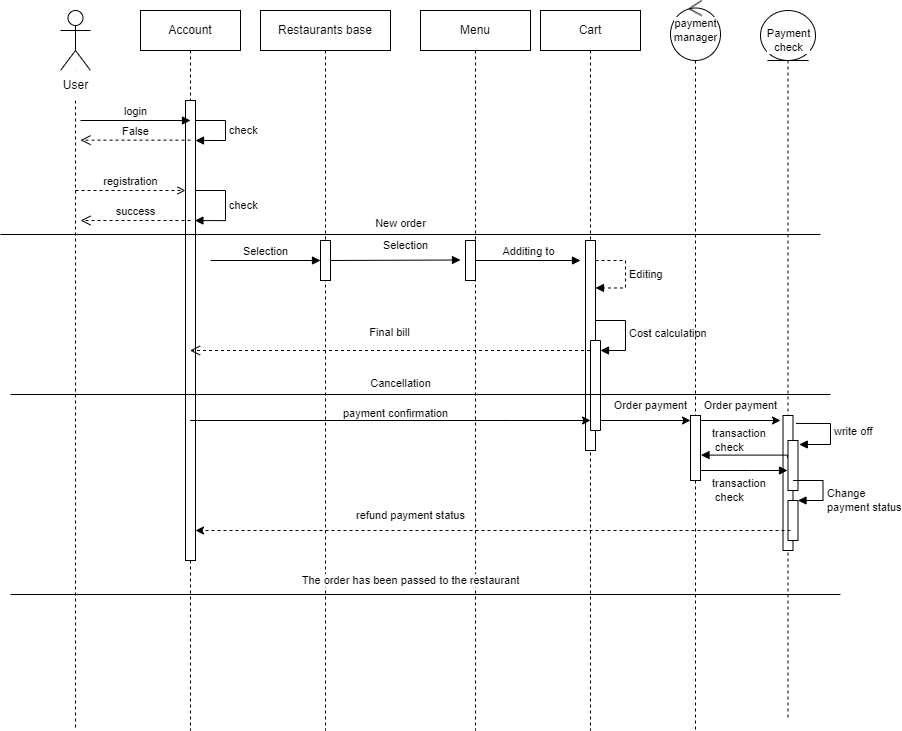

The diagram above was exported from draw.io. Its source (the exported page's mxGraphModel, read from the mxfile embedded in the PNG):
<mxGraphModel dx="2249" dy="737" grid="1" gridSize="10" guides="1" tooltips="1" connect="1" arrows="1" fold="1" page="1" pageScale="1" pageWidth="827" pageHeight="1169" math="0" shadow="0">
  <root>
    <mxCell id="0" />
    <mxCell id="1" parent="0" />
    <mxCell id="rjXeefBM6gAoiHaLpiGN-3" value="" style="shape=umlLifeline;participant=umlActor;perimeter=lifelinePerimeter;whiteSpace=wrap;html=1;container=1;collapsible=0;recursiveResize=0;verticalAlign=top;spacingTop=36;outlineConnect=0;shadow=0;comic=0;sketch=0;fillStyle=auto;fillColor=default;size=60;" parent="1" vertex="1">
      <mxGeometry x="50" y="30" width="30" height="720" as="geometry" />
    </mxCell>
    <mxCell id="rjXeefBM6gAoiHaLpiGN-5" value="User" style="text;html=1;resizable=0;autosize=1;align=center;verticalAlign=middle;points=[];fillColor=default;strokeColor=none;rounded=0;shadow=0;comic=0;sketch=0;fillStyle=auto;" parent="rjXeefBM6gAoiHaLpiGN-3" vertex="1">
      <mxGeometry x="-10" y="60" width="50" height="30" as="geometry" />
    </mxCell>
    <mxCell id="rjXeefBM6gAoiHaLpiGN-4" value="Account" style="shape=umlLifeline;perimeter=lifelinePerimeter;whiteSpace=wrap;html=1;container=1;collapsible=0;recursiveResize=0;outlineConnect=0;shadow=0;comic=0;sketch=0;fillStyle=auto;fillColor=default;" parent="1" vertex="1">
      <mxGeometry x="130" y="30" width="100" height="720" as="geometry" />
    </mxCell>
    <mxCell id="XF_ZTNimFTZN1reAdazJ-4" value="" style="html=1;points=[];perimeter=orthogonalPerimeter;shadow=0;labelBackgroundColor=#FFFFFF;comic=0;sketch=0;fillStyle=auto;fillColor=default;" parent="rjXeefBM6gAoiHaLpiGN-4" vertex="1">
      <mxGeometry x="45" y="90" width="10" height="460" as="geometry" />
    </mxCell>
    <mxCell id="XF_ZTNimFTZN1reAdazJ-8" value="check" style="edgeStyle=orthogonalEdgeStyle;html=1;align=left;spacingLeft=2;endArrow=block;rounded=0;entryX=1;entryY=0.087;strokeColor=#000000;entryDx=0;entryDy=0;entryPerimeter=0;" parent="rjXeefBM6gAoiHaLpiGN-4" target="XF_ZTNimFTZN1reAdazJ-4" edge="1">
      <mxGeometry relative="1" as="geometry">
        <mxPoint x="55" y="110" as="sourcePoint" />
        <Array as="points">
          <mxPoint x="85" y="110" />
          <mxPoint x="85" y="130" />
        </Array>
        <mxPoint x="60" y="130" as="targetPoint" />
      </mxGeometry>
    </mxCell>
    <mxCell id="XF_ZTNimFTZN1reAdazJ-10" value="registration" style="html=1;verticalAlign=bottom;endArrow=open;rounded=0;strokeColor=#000000;dashed=1;endFill=0;" parent="rjXeefBM6gAoiHaLpiGN-4" edge="1">
      <mxGeometry width="80" relative="1" as="geometry">
        <mxPoint x="-65" y="180" as="sourcePoint" />
        <mxPoint x="45" y="180" as="targetPoint" />
        <mxPoint as="offset" />
      </mxGeometry>
    </mxCell>
    <mxCell id="XF_ZTNimFTZN1reAdazJ-11" value="check" style="edgeStyle=orthogonalEdgeStyle;html=1;align=left;spacingLeft=2;endArrow=block;rounded=0;entryX=0.941;entryY=0.261;strokeColor=#000000;entryDx=0;entryDy=0;entryPerimeter=0;" parent="rjXeefBM6gAoiHaLpiGN-4" target="XF_ZTNimFTZN1reAdazJ-4" edge="1">
      <mxGeometry relative="1" as="geometry">
        <mxPoint x="55" y="180" as="sourcePoint" />
        <Array as="points">
          <mxPoint x="85" y="180" />
          <mxPoint x="85" y="210" />
        </Array>
        <mxPoint x="60" y="210" as="targetPoint" />
      </mxGeometry>
    </mxCell>
    <mxCell id="XF_ZTNimFTZN1reAdazJ-43" value="payment confirmation" style="text;html=1;resizable=0;autosize=1;align=center;verticalAlign=middle;points=[];fillColor=none;strokeColor=none;rounded=0;shadow=0;labelBackgroundColor=#FFFFFF;comic=0;sketch=0;fillStyle=auto;fontSize=11;" parent="rjXeefBM6gAoiHaLpiGN-4" vertex="1">
      <mxGeometry x="190" y="388" width="130" height="30" as="geometry" />
    </mxCell>
    <mxCell id="XF_ZTNimFTZN1reAdazJ-9" value="False" style="html=1;verticalAlign=bottom;endArrow=open;dashed=1;endSize=8;rounded=0;strokeColor=#000000;" parent="rjXeefBM6gAoiHaLpiGN-4" edge="1">
      <mxGeometry x="-0.0042" relative="1" as="geometry">
        <mxPoint x="50" y="129.66" as="sourcePoint" />
        <mxPoint x="-60" y="129.66" as="targetPoint" />
        <mxPoint as="offset" />
      </mxGeometry>
    </mxCell>
    <mxCell id="XF_ZTNimFTZN1reAdazJ-6" value="login" style="html=1;verticalAlign=bottom;endArrow=block;rounded=0;strokeColor=#000000;" parent="1" edge="1">
      <mxGeometry width="80" relative="1" as="geometry">
        <mxPoint x="70" y="140" as="sourcePoint" />
        <mxPoint x="180" y="140" as="targetPoint" />
      </mxGeometry>
    </mxCell>
    <mxCell id="XF_ZTNimFTZN1reAdazJ-12" value="success" style="html=1;verticalAlign=bottom;endArrow=open;dashed=1;endSize=8;rounded=0;strokeColor=#000000;" parent="1" edge="1">
      <mxGeometry x="-0.0042" relative="1" as="geometry">
        <mxPoint x="180" y="240" as="sourcePoint" />
        <mxPoint x="70" y="240" as="targetPoint" />
        <mxPoint as="offset" />
      </mxGeometry>
    </mxCell>
    <mxCell id="XF_ZTNimFTZN1reAdazJ-13" value="Restaurants base" style="shape=umlLifeline;perimeter=lifelinePerimeter;whiteSpace=wrap;html=1;container=1;collapsible=0;recursiveResize=0;outlineConnect=0;shadow=0;comic=0;sketch=0;fillStyle=auto;fillColor=default;" parent="1" vertex="1">
      <mxGeometry x="250" y="30" width="130" height="720" as="geometry" />
    </mxCell>
    <mxCell id="XF_ZTNimFTZN1reAdazJ-14" value="" style="html=1;points=[];perimeter=orthogonalPerimeter;shadow=0;labelBackgroundColor=#FFFFFF;comic=0;sketch=0;fillStyle=auto;fillColor=default;" parent="XF_ZTNimFTZN1reAdazJ-13" vertex="1">
      <mxGeometry x="60" y="230" width="10" height="40" as="geometry" />
    </mxCell>
    <mxCell id="XF_ZTNimFTZN1reAdazJ-30" value="&lt;font style=&quot;font-size: 11px;&quot;&gt;Selection&lt;/font&gt;" style="text;html=1;resizable=0;autosize=1;align=center;verticalAlign=middle;points=[];fillColor=none;strokeColor=none;rounded=0;shadow=0;dashed=1;labelBackgroundColor=#FFFFFF;comic=0;sketch=0;fillStyle=auto;" parent="XF_ZTNimFTZN1reAdazJ-13" vertex="1">
      <mxGeometry x="110" y="220" width="70" height="30" as="geometry" />
    </mxCell>
    <mxCell id="XF_ZTNimFTZN1reAdazJ-18" value="Menu" style="shape=umlLifeline;perimeter=lifelinePerimeter;whiteSpace=wrap;html=1;container=1;collapsible=0;recursiveResize=0;outlineConnect=0;shadow=0;comic=0;sketch=0;fillStyle=auto;fillColor=default;" parent="1" vertex="1">
      <mxGeometry x="410" y="30" width="110" height="720" as="geometry" />
    </mxCell>
    <mxCell id="XF_ZTNimFTZN1reAdazJ-19" value="" style="html=1;points=[];perimeter=orthogonalPerimeter;shadow=0;labelBackgroundColor=#FFFFFF;comic=0;sketch=0;fillStyle=auto;fillColor=default;" parent="XF_ZTNimFTZN1reAdazJ-18" vertex="1">
      <mxGeometry x="45" y="230" width="10" height="40" as="geometry" />
    </mxCell>
    <mxCell id="XF_ZTNimFTZN1reAdazJ-26" value="Additing to" style="html=1;verticalAlign=bottom;endArrow=block;rounded=0;strokeColor=#000000;" parent="XF_ZTNimFTZN1reAdazJ-18" edge="1">
      <mxGeometry width="80" relative="1" as="geometry">
        <mxPoint x="55" y="250" as="sourcePoint" />
        <mxPoint x="160" y="250" as="targetPoint" />
      </mxGeometry>
    </mxCell>
    <mxCell id="XF_ZTNimFTZN1reAdazJ-29" value="" style="endArrow=block;startArrow=none;endFill=1;startFill=0;html=1;rounded=0;strokeColor=#000000;" parent="XF_ZTNimFTZN1reAdazJ-18" edge="1">
      <mxGeometry width="160" relative="1" as="geometry">
        <mxPoint x="-90" y="250" as="sourcePoint" />
        <mxPoint x="40" y="249.5" as="targetPoint" />
      </mxGeometry>
    </mxCell>
    <mxCell id="XF_ZTNimFTZN1reAdazJ-54" value="The order has been passed to the restaurant" style="text;html=1;resizable=0;autosize=1;align=center;verticalAlign=middle;points=[];fillColor=none;strokeColor=none;rounded=0;shadow=0;labelBackgroundColor=#FFFFFF;comic=0;sketch=0;fillStyle=auto;fontSize=11;" parent="XF_ZTNimFTZN1reAdazJ-18" vertex="1">
      <mxGeometry x="-130" y="555" width="240" height="30" as="geometry" />
    </mxCell>
    <mxCell id="XF_ZTNimFTZN1reAdazJ-20" value="Cart" style="shape=umlLifeline;perimeter=lifelinePerimeter;whiteSpace=wrap;html=1;container=1;collapsible=0;recursiveResize=0;outlineConnect=0;shadow=0;comic=0;sketch=0;fillStyle=auto;fillColor=default;" parent="1" vertex="1">
      <mxGeometry x="530" y="30" width="100" height="720" as="geometry" />
    </mxCell>
    <mxCell id="XF_ZTNimFTZN1reAdazJ-21" value="" style="html=1;points=[];perimeter=orthogonalPerimeter;shadow=0;labelBackgroundColor=#FFFFFF;comic=0;sketch=0;fillStyle=auto;fillColor=default;" parent="XF_ZTNimFTZN1reAdazJ-20" vertex="1">
      <mxGeometry x="45" y="230" width="10" height="210" as="geometry" />
    </mxCell>
    <mxCell id="XF_ZTNimFTZN1reAdazJ-27" value="Cost calculation" style="edgeStyle=orthogonalEdgeStyle;html=1;align=left;spacingLeft=2;endArrow=block;rounded=0;strokeColor=#000000;" parent="XF_ZTNimFTZN1reAdazJ-20" edge="1">
      <mxGeometry relative="1" as="geometry">
        <mxPoint x="55" y="310" as="sourcePoint" />
        <Array as="points">
          <mxPoint x="85" y="310" />
        </Array>
        <mxPoint x="60" y="340" as="targetPoint" />
      </mxGeometry>
    </mxCell>
    <mxCell id="XF_ZTNimFTZN1reAdazJ-34" value="Editing" style="edgeStyle=orthogonalEdgeStyle;html=1;align=left;spacingLeft=2;endArrow=block;rounded=0;strokeColor=#000000;dashed=1;entryX=1;entryY=0.226;entryDx=0;entryDy=0;entryPerimeter=0;" parent="XF_ZTNimFTZN1reAdazJ-20" target="XF_ZTNimFTZN1reAdazJ-21" edge="1">
      <mxGeometry relative="1" as="geometry">
        <mxPoint x="55" y="250" as="sourcePoint" />
        <Array as="points">
          <mxPoint x="85" y="250" />
          <mxPoint x="85" y="278" />
        </Array>
        <mxPoint x="60" y="277.51724137931035" as="targetPoint" />
      </mxGeometry>
    </mxCell>
    <mxCell id="_cOmSQ_URZg1hWJc2gh8-6" value="" style="html=1;shadow=0;labelBackgroundColor=#FFFFFF;comic=0;sketch=0;fillStyle=auto;fontSize=11;fillColor=default;direction=south;" parent="XF_ZTNimFTZN1reAdazJ-20" vertex="1">
      <mxGeometry x="50" y="330" width="10" height="90" as="geometry" />
    </mxCell>
    <mxCell id="XF_ZTNimFTZN1reAdazJ-24" value="Selection" style="html=1;verticalAlign=bottom;endArrow=block;rounded=0;strokeColor=#000000;" parent="1" edge="1">
      <mxGeometry width="80" relative="1" as="geometry">
        <mxPoint x="200" y="280" as="sourcePoint" />
        <mxPoint x="310" y="280" as="targetPoint" />
      </mxGeometry>
    </mxCell>
    <mxCell id="XF_ZTNimFTZN1reAdazJ-36" value="" style="shape=umlLifeline;participant=umlControl;perimeter=lifelinePerimeter;whiteSpace=wrap;html=1;container=1;collapsible=0;recursiveResize=0;verticalAlign=top;spacingTop=36;outlineConnect=0;shadow=0;labelBackgroundColor=#FFFFFF;comic=0;sketch=0;fillStyle=auto;fontSize=11;fillColor=default;size=60;align=center;" parent="1" vertex="1">
      <mxGeometry x="660" y="20" width="50" height="730" as="geometry" />
    </mxCell>
    <mxCell id="XF_ZTNimFTZN1reAdazJ-37" value="payment &lt;br&gt;manager" style="text;html=1;resizable=0;autosize=1;align=center;verticalAlign=middle;points=[];fillColor=none;strokeColor=none;rounded=0;shadow=0;dashed=1;labelBackgroundColor=#FFFFFF;comic=0;sketch=0;fillStyle=auto;fontSize=11;" parent="XF_ZTNimFTZN1reAdazJ-36" vertex="1">
      <mxGeometry x="-10" y="10" width="70" height="40" as="geometry" />
    </mxCell>
    <mxCell id="ZtXEtlsFxt3YRSVdsD7Z-1" value="" style="html=1;points=[];perimeter=orthogonalPerimeter;shadow=0;labelBackgroundColor=#FFFFFF;comic=0;sketch=0;fillStyle=auto;fontSize=11;fillColor=default;" vertex="1" parent="XF_ZTNimFTZN1reAdazJ-36">
      <mxGeometry x="20" y="415" width="10" height="65" as="geometry" />
    </mxCell>
    <mxCell id="XF_ZTNimFTZN1reAdazJ-38" value="" style="line;strokeWidth=1;fillColor=none;align=left;verticalAlign=middle;spacingTop=-1;spacingLeft=3;spacingRight=3;rotatable=0;labelPosition=right;points=[];portConstraint=eastwest;strokeColor=inherit;shadow=0;labelBackgroundColor=#FFFFFF;comic=0;sketch=0;fillStyle=auto;fontSize=11;" parent="1" vertex="1">
      <mxGeometry y="410" width="820" height="8" as="geometry" />
    </mxCell>
    <mxCell id="XF_ZTNimFTZN1reAdazJ-39" value="Cancellation" style="text;html=1;resizable=0;autosize=1;align=center;verticalAlign=middle;points=[];fillColor=none;strokeColor=none;rounded=0;shadow=0;labelBackgroundColor=#FFFFFF;comic=0;sketch=0;fillStyle=auto;fontSize=11;" parent="1" vertex="1">
      <mxGeometry x="350" y="388" width="80" height="30" as="geometry" />
    </mxCell>
    <mxCell id="XF_ZTNimFTZN1reAdazJ-40" value="" style="line;strokeWidth=1;fillColor=none;align=left;verticalAlign=middle;spacingTop=-1;spacingLeft=3;spacingRight=3;rotatable=0;labelPosition=right;points=[];portConstraint=eastwest;strokeColor=inherit;shadow=0;labelBackgroundColor=#FFFFFF;comic=0;sketch=0;fillStyle=auto;fontSize=11;" parent="1" vertex="1">
      <mxGeometry x="-10" y="250" width="820" height="8" as="geometry" />
    </mxCell>
    <mxCell id="XF_ZTNimFTZN1reAdazJ-41" value="New order" style="text;html=1;resizable=0;autosize=1;align=center;verticalAlign=middle;points=[];fillColor=none;strokeColor=none;rounded=0;shadow=0;labelBackgroundColor=#FFFFFF;comic=0;sketch=0;fillStyle=auto;fontSize=11;" parent="1" vertex="1">
      <mxGeometry x="355" y="228" width="70" height="30" as="geometry" />
    </mxCell>
    <mxCell id="XF_ZTNimFTZN1reAdazJ-44" value="" style="endArrow=classic;startArrow=none;endFill=1;startFill=0;html=1;rounded=0;strokeColor=#000000;" parent="1" source="rjXeefBM6gAoiHaLpiGN-4" edge="1">
      <mxGeometry width="160" relative="1" as="geometry">
        <mxPoint x="335" y="470.5" as="sourcePoint" />
        <mxPoint x="580" y="440" as="targetPoint" />
        <Array as="points">
          <mxPoint x="500" y="440" />
        </Array>
      </mxGeometry>
    </mxCell>
    <mxCell id="XF_ZTNimFTZN1reAdazJ-45" value="" style="endArrow=classic;startArrow=none;endFill=1;startFill=0;html=1;rounded=0;strokeColor=#000000;" parent="1" edge="1">
      <mxGeometry width="160" relative="1" as="geometry">
        <mxPoint x="590" y="440" as="sourcePoint" />
        <mxPoint x="680" y="440" as="targetPoint" />
      </mxGeometry>
    </mxCell>
    <mxCell id="XF_ZTNimFTZN1reAdazJ-47" value="Order payment" style="text;html=1;resizable=0;autosize=1;align=center;verticalAlign=middle;points=[];fillColor=none;strokeColor=none;rounded=0;shadow=0;labelBackgroundColor=#FFFFFF;comic=0;sketch=0;fillStyle=auto;fontSize=11;" parent="1" vertex="1">
      <mxGeometry x="590" y="410" width="100" height="30" as="geometry" />
    </mxCell>
    <mxCell id="XF_ZTNimFTZN1reAdazJ-52" value="refund payment status" style="text;html=1;resizable=0;autosize=1;align=center;verticalAlign=middle;points=[];fillColor=none;strokeColor=none;rounded=0;shadow=0;labelBackgroundColor=#FFFFFF;comic=0;sketch=0;fillStyle=auto;fontSize=11;" parent="1" vertex="1">
      <mxGeometry x="335" y="520" width="130" height="30" as="geometry" />
    </mxCell>
    <mxCell id="XF_ZTNimFTZN1reAdazJ-53" value="" style="line;strokeWidth=1;fillColor=none;align=left;verticalAlign=middle;spacingTop=-1;spacingLeft=3;spacingRight=3;rotatable=0;labelPosition=right;points=[];portConstraint=eastwest;strokeColor=inherit;shadow=0;labelBackgroundColor=#FFFFFF;comic=0;sketch=0;fillStyle=auto;fontSize=11;" parent="1" vertex="1">
      <mxGeometry y="610" width="830" height="8" as="geometry" />
    </mxCell>
    <mxCell id="Pqp33nvccFT0DVjS2xz7-2" value="" style="shape=umlLifeline;participant=umlEntity;perimeter=lifelinePerimeter;whiteSpace=wrap;html=1;container=1;collapsible=0;recursiveResize=0;verticalAlign=top;spacingTop=36;outlineConnect=0;shadow=0;labelBackgroundColor=#FFFFFF;comic=0;sketch=0;fillStyle=auto;fontSize=11;fillColor=default;size=50;" parent="1" vertex="1">
      <mxGeometry x="750" y="30" width="55" height="710" as="geometry" />
    </mxCell>
    <mxCell id="Pqp33nvccFT0DVjS2xz7-3" value="Payment &lt;br&gt;check" style="text;html=1;resizable=0;autosize=1;align=center;verticalAlign=middle;points=[];fillColor=none;strokeColor=none;rounded=0;shadow=0;labelBackgroundColor=#FFFFFF;comic=0;sketch=0;fillStyle=auto;fontSize=11;" parent="Pqp33nvccFT0DVjS2xz7-2" vertex="1">
      <mxGeometry x="-7.5" y="10" width="70" height="40" as="geometry" />
    </mxCell>
    <mxCell id="XF_ZTNimFTZN1reAdazJ-48" value="" style="html=1;points=[];perimeter=orthogonalPerimeter;shadow=0;labelBackgroundColor=#FFFFFF;comic=0;sketch=0;fillStyle=auto;fontSize=11;fillColor=default;" parent="Pqp33nvccFT0DVjS2xz7-2" vertex="1">
      <mxGeometry x="22.5" y="405" width="10" height="135" as="geometry" />
    </mxCell>
    <mxCell id="_cOmSQ_URZg1hWJc2gh8-1" value="" style="html=1;points=[];perimeter=orthogonalPerimeter;shadow=0;labelBackgroundColor=#FFFFFF;comic=0;sketch=0;fillStyle=auto;fontSize=11;fillColor=default;" parent="Pqp33nvccFT0DVjS2xz7-2" vertex="1">
      <mxGeometry x="27.5" y="430" width="10" height="50" as="geometry" />
    </mxCell>
    <mxCell id="_cOmSQ_URZg1hWJc2gh8-2" value="write off" style="edgeStyle=orthogonalEdgeStyle;html=1;align=left;spacingLeft=2;endArrow=block;rounded=0;strokeColor=#000000;fontSize=11;exitX=1.3;exitY=0.059;exitDx=0;exitDy=0;exitPerimeter=0;entryX=1.133;entryY=0.08;entryDx=0;entryDy=0;entryPerimeter=0;" parent="Pqp33nvccFT0DVjS2xz7-2" source="XF_ZTNimFTZN1reAdazJ-48" target="_cOmSQ_URZg1hWJc2gh8-1" edge="1">
      <mxGeometry relative="1" as="geometry">
        <mxPoint x="32.5" y="440" as="sourcePoint" />
        <Array as="points">
          <mxPoint x="70" y="413" />
          <mxPoint x="70" y="434" />
        </Array>
      </mxGeometry>
    </mxCell>
    <mxCell id="_cOmSQ_URZg1hWJc2gh8-3" value="" style="html=1;points=[];perimeter=orthogonalPerimeter;shadow=0;labelBackgroundColor=#FFFFFF;comic=0;sketch=0;fillStyle=auto;fontSize=11;fillColor=default;" parent="Pqp33nvccFT0DVjS2xz7-2" vertex="1">
      <mxGeometry x="27.5" y="490" width="10" height="40" as="geometry" />
    </mxCell>
    <mxCell id="_cOmSQ_URZg1hWJc2gh8-4" value="Change &lt;br&gt;payment status" style="edgeStyle=orthogonalEdgeStyle;html=1;align=left;spacingLeft=2;endArrow=block;rounded=0;entryX=1;entryY=0;strokeColor=#000000;fontSize=11;" parent="Pqp33nvccFT0DVjS2xz7-2" target="_cOmSQ_URZg1hWJc2gh8-3" edge="1">
      <mxGeometry x="0.3333" relative="1" as="geometry">
        <mxPoint x="32.5" y="470" as="sourcePoint" />
        <Array as="points">
          <mxPoint x="62.5" y="470" />
        </Array>
        <mxPoint as="offset" />
      </mxGeometry>
    </mxCell>
    <mxCell id="XF_ZTNimFTZN1reAdazJ-50" value="" style="endArrow=classic;startArrow=none;endFill=1;startFill=0;html=1;rounded=0;strokeColor=#000000;dashed=1;" parent="1" target="XF_ZTNimFTZN1reAdazJ-4" edge="1">
      <mxGeometry width="160" relative="1" as="geometry">
        <mxPoint x="780" y="550" as="sourcePoint" />
        <mxPoint x="180" y="480" as="targetPoint" />
        <Array as="points">
          <mxPoint x="420" y="550" />
        </Array>
      </mxGeometry>
    </mxCell>
    <mxCell id="XF_ZTNimFTZN1reAdazJ-35" value="Final bill" style="html=1;verticalAlign=bottom;endArrow=open;dashed=1;endSize=8;rounded=0;strokeColor=#000000;fontSize=11;" parent="1" source="XF_ZTNimFTZN1reAdazJ-20" target="rjXeefBM6gAoiHaLpiGN-4" edge="1">
      <mxGeometry x="0.0065" y="-9" relative="1" as="geometry">
        <mxPoint x="450" y="370" as="sourcePoint" />
        <mxPoint x="370" y="370" as="targetPoint" />
        <Array as="points">
          <mxPoint x="360" y="370" />
        </Array>
        <mxPoint as="offset" />
      </mxGeometry>
    </mxCell>
    <mxCell id="ZtXEtlsFxt3YRSVdsD7Z-2" value="" style="endArrow=classic;startArrow=none;endFill=1;startFill=0;html=1;rounded=0;strokeColor=#000000;exitX=1;exitY=1;exitDx=0;exitDy=0;exitPerimeter=0;" edge="1" parent="1" source="XF_ZTNimFTZN1reAdazJ-47">
      <mxGeometry width="160" relative="1" as="geometry">
        <mxPoint x="700.0038095238097" y="440" as="sourcePoint" />
        <mxPoint x="770" y="440" as="targetPoint" />
        <Array as="points" />
      </mxGeometry>
    </mxCell>
    <mxCell id="ZtXEtlsFxt3YRSVdsD7Z-3" value="transaction&lt;br&gt;&amp;nbsp;check" style="edgeStyle=orthogonalEdgeStyle;html=1;align=left;spacingLeft=2;endArrow=block;rounded=0;strokeColor=#000000;fontSize=11;" edge="1" parent="1" target="Pqp33nvccFT0DVjS2xz7-2">
      <mxGeometry x="-0.823" y="-20" relative="1" as="geometry">
        <mxPoint x="690" y="490" as="sourcePoint" />
        <Array as="points">
          <mxPoint x="740" y="490" />
          <mxPoint x="740" y="490" />
        </Array>
        <mxPoint x="702.5238095238096" y="485" as="targetPoint" />
        <mxPoint as="offset" />
      </mxGeometry>
    </mxCell>
    <mxCell id="XF_ZTNimFTZN1reAdazJ-49" value="transaction&lt;br&gt;&amp;nbsp;check" style="edgeStyle=orthogonalEdgeStyle;html=1;align=left;spacingLeft=2;endArrow=block;rounded=0;strokeColor=#000000;fontSize=11;exitX=-0.055;exitY=0.345;exitDx=0;exitDy=0;exitPerimeter=0;entryX=1.05;entryY=0.609;entryDx=0;entryDy=0;entryPerimeter=0;" parent="1" edge="1" target="ZtXEtlsFxt3YRSVdsD7Z-1" source="_cOmSQ_URZg1hWJc2gh8-1">
      <mxGeometry x="0.8426" y="-15" relative="1" as="geometry">
        <mxPoint x="787.5" y="475" as="sourcePoint" />
        <Array as="points">
          <mxPoint x="777" y="475" />
        </Array>
        <mxPoint x="700" y="470" as="targetPoint" />
        <mxPoint as="offset" />
      </mxGeometry>
    </mxCell>
    <mxCell id="ZtXEtlsFxt3YRSVdsD7Z-4" value="Order payment" style="text;html=1;resizable=0;autosize=1;align=center;verticalAlign=middle;points=[];fillColor=none;strokeColor=none;rounded=0;shadow=0;labelBackgroundColor=#FFFFFF;comic=0;sketch=0;fillStyle=auto;fontSize=11;" vertex="1" parent="1">
      <mxGeometry x="680" y="410" width="100" height="30" as="geometry" />
    </mxCell>
  </root>
</mxGraphModel>